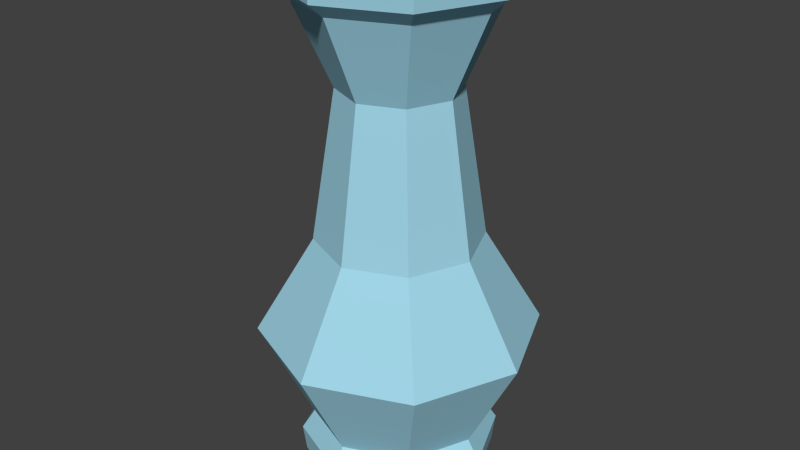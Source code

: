 # Source: Vase2.blend  (saved by Blender 2.76.0; exported with 4.5.12 LTS)
import bpy
from mathutils import Matrix  # noqa: F401  (used for matrix-valued properties, if any)

bpy.ops.wm.read_factory_settings(use_empty=True)
scene = bpy.context.scene
scene.name = 'Scene'

# ---- collections
col_collection_1 = bpy.data.collections.new('Collection 1'); scene.collection.children.link(col_collection_1)

# ---- materials (node trees are filled in below, after node groups)
mat_vase_001 = bpy.data.materials.new('Vase.001')
mat_vase_001.alpha_threshold = 0.0
mat_vase_001.roughness = 0.5

# ---- material node trees
mat_vase_001.use_nodes = True; mat_vase_001.node_tree.nodes.clear()
_N = mat_vase_001.node_tree.nodes; _L = mat_vase_001.node_tree.links
n0 = _N.new('ShaderNodeOutputMaterial'); n0.name = 'Material Output'; n0.location = (300, 300)
n1 = _N.new('ShaderNodeBsdfDiffuse'); n1.name = 'Diffuse BSDF'; n1.location = (10, 300)
n1.inputs[0].default_value = (0.3556, 0.6671, 0.8, 1.0)
_L.new(n1.outputs[0], n0.inputs[0])
n0.is_active_output = True

# ---- world
world_world = bpy.data.worlds.new('World'); scene.world = world_world
world_world.color = (0.05088, 0.05088, 0.05088)
world_world.use_sun_shadow = False
world_world.sun_shadow_jitter_overblur = 0.0
world_world.cycles.sampling_method = 'MANUAL'
world_world.cycles.sample_map_resolution = 256

# ---- meshes
me_cylinder_005 = bpy.data.meshes.new('Cylinder.005')
me_cylinder_005.from_pydata([(-2.575e-10, 0.05244, 0.02633), (-1.723e-09, 0.03524, 0.2346), (0.03708, 0.03708, 0.02633), (0.02492, 0.02492, 0.2346), (0.05244, -1.565e-09, 0.02633), (0.03524, -1.246e-09, 0.2346), (0.03708, -0.03708, 0.02633), (0.02492, -0.02492, 0.2346), (-4.842e-09, -0.05244, 0.02633), (-4.804e-09, -0.03524, 0.2346), (-0.03708, -0.03708, 0.02633), (-0.02492, -0.02492, 0.2346), (-0.05244, 1.353e-09, 0.02633), (-0.03524, 7.144e-10, 0.2346), (-0.03708, 0.03708, 0.02633), (-0.02492, 0.02492, 0.2346), (1.462e-10, 0.06018, 0.01442), (0.04255, 0.04255, 0.01442), (0.06018, -1.917e-09, 0.01442), (0.04255, -0.04255, 0.01442), (-5.115e-09, -0.06018, 0.01442), (-0.04255, -0.04255, 0.01442), (-0.06018, 1.431e-09, 0.01442), (-0.04255, 0.04255, 0.01442), (5.811e-11, 0.0581, -0.001702), (0.04108, 0.04108, -0.001702), (0.0581, -1.813e-09, -0.001702), (0.04108, -0.04108, -0.001702), (-5.021e-09, -0.0581, -0.001702), (-0.04108, -0.04108, -0.001702), (-0.0581, 1.42e-09, -0.001702), (-0.04108, 0.04108, -0.001702), (-2.823e-10, 0.08379, 0.08741), (0.05925, 0.05925, 0.08741), (0.08379, -3.279e-09, 0.08741), (0.05925, -0.05925, 0.08741), (-7.607e-09, -0.08379, 0.08741), (-0.05925, -0.05925, 0.08741), (-0.08379, 1.382e-09, 0.08741), (-0.05925, 0.05925, 0.08741), (-3.694e-09, 0.04938, 0.1449), (0.03492, 0.03492, 0.1449), (0.04938, -9.467e-10, 0.1449), (0.03492, -0.03492, 0.1449), (-8.011e-09, -0.04938, 0.1449), (-0.03492, -0.03492, 0.1449), (-0.04938, 1.801e-09, 0.1449), (-0.03492, 0.03492, 0.1449), (0.0406, 0.0406, 0.2847), (-1.257e-09, 0.05742, 0.2847), (0.05742, -2.009e-09, 0.2847), (0.0406, -0.0406, 0.2847), (-6.277e-09, -0.05742, 0.2847), (-0.0406, -0.0406, 0.2847), (-0.05742, 1.186e-09, 0.2847), (-0.0406, 0.0406, 0.2847), (0.04753, 0.04753, 0.2929), (-1.169e-09, 0.06722, 0.2929), (0.06722, -2.619e-09, 0.2929), (0.04753, -0.04753, 0.2929), (-7.045e-09, -0.06722, 0.2929), (-0.04753, -0.04753, 0.2929), (-0.06722, 1.12e-09, 0.2929), (-0.04753, 0.04753, 0.2929), (0.04849, 0.04849, 0.3043), (-1.137e-09, 0.06857, 0.3043), (0.06857, -2.691e-09, 0.3043), (0.04849, -0.04849, 0.3043), (-7.132e-09, -0.06857, 0.3043), (-0.04849, -0.04849, 0.3043), (-0.06857, 1.124e-09, 0.3043), (-0.04849, 0.04849, 0.3043), (0.04007, 0.04007, 0.3043), (-1.636e-09, 0.05667, 0.3043), (0.05667, -2.063e-09, 0.3043), (0.04007, -0.04007, 0.3043), (-6.591e-09, -0.05667, 0.3043), (-0.04007, -0.04007, 0.3043), (-0.05667, 1.09e-09, 0.3043), (-0.04007, 0.04007, 0.3043), (0.03842, 0.03842, 0.2934), (-1.668e-09, 0.05433, 0.2934), (0.05433, -1.939e-09, 0.2934), (0.03842, -0.03842, 0.2934), (-6.418e-09, -0.05433, 0.2934), (-0.03842, -0.03842, 0.2934), (-0.05433, 1.084e-09, 0.2934), (-0.03842, 0.03842, 0.2934), (0.01839, 0.01839, 0.2369), (-1.182e-09, 0.02601, 0.2369), (0.02601, -6.949e-10, 0.2369), (0.01839, -0.01839, 0.2369), (-3.456e-09, -0.02601, 0.2369), (-0.01839, -0.01839, 0.2369), (-0.02601, 7.524e-10, 0.2369), (-0.01839, 0.01839, 0.2369), (0.02387, 0.02387, 0.04536), (-8.548e-10, 0.03375, 0.04536), (0.03375, -1.48e-09, 0.04536), (0.02387, -0.02387, 0.04536), (-3.805e-09, -0.03375, 0.04536), (-0.02387, -0.02387, 0.04536), (-0.03375, 3.981e-10, 0.04536), (-0.02387, 0.02387, 0.04536)], [], [(40, 1, 3, 41), (41, 3, 5, 42), (42, 5, 7, 43), (43, 7, 9, 44), (44, 9, 11, 45), (45, 11, 13, 46), (9, 7, 51, 52), (47, 15, 1, 40), (46, 13, 15, 47), (2, 4, 18, 17), (18, 19, 27, 26), (8, 10, 21, 20), (14, 0, 16, 23), (0, 2, 17, 16), (4, 6, 19, 18), (10, 12, 22, 21), (6, 8, 20, 19), (12, 14, 23, 22), (24, 25, 26, 27, 28, 29, 30, 31), (16, 17, 25, 24), (23, 16, 24, 31), (21, 22, 30, 29), (19, 20, 28, 27), (17, 18, 26, 25), (22, 23, 31, 30), (20, 21, 29, 28), (12, 38, 39, 14), (14, 39, 32, 0), (10, 37, 38, 12), (8, 36, 37, 10), (6, 35, 36, 8), (4, 34, 35, 6), (2, 33, 34, 4), (0, 32, 33, 2), (38, 46, 47, 39), (39, 47, 40, 32), (37, 45, 46, 38), (36, 44, 45, 37), (35, 43, 44, 36), (34, 42, 43, 35), (33, 41, 42, 34), (32, 40, 41, 33), (48, 49, 57, 56), (15, 13, 54, 55), (5, 3, 48, 50), (11, 9, 52, 53), (1, 15, 55, 49), (3, 1, 49, 48), (7, 5, 50, 51), (13, 11, 53, 54), (63, 62, 70, 71), (49, 55, 63, 57), (54, 53, 61, 62), (52, 51, 59, 60), (50, 48, 56, 58), (55, 54, 62, 63), (53, 52, 60, 61), (51, 50, 58, 59), (66, 64, 72, 74), (61, 60, 68, 69), (59, 58, 66, 67), (56, 57, 65, 64), (57, 63, 71, 65), (62, 61, 69, 70), (60, 59, 67, 68), (58, 56, 64, 66), (73, 79, 87, 81), (71, 70, 78, 79), (69, 68, 76, 77), (67, 66, 74, 75), (64, 65, 73, 72), (65, 71, 79, 73), (70, 69, 77, 78), (68, 67, 75, 76), (83, 82, 90, 91), (78, 77, 85, 86), (76, 75, 83, 84), (74, 72, 80, 82), (79, 78, 86, 87), (77, 76, 84, 85), (75, 74, 82, 83), (72, 73, 81, 80), (95, 94, 102, 103), (80, 81, 89, 88), (81, 87, 95, 89), (86, 85, 93, 94), (84, 83, 91, 92), (82, 80, 88, 90), (87, 86, 94, 95), (85, 84, 92, 93), (96, 97, 103, 102, 101, 100, 99, 98), (93, 92, 100, 101), (91, 90, 98, 99), (88, 89, 97, 96), (89, 95, 103, 97), (94, 93, 101, 102), (92, 91, 99, 100), (90, 88, 96, 98)])
me_cylinder_005.materials.append(mat_vase_001)
me_cylinder_005.use_remesh_preserve_volume = False
me_cylinder_005.use_remesh_preserve_attributes = False
me_cylinder_005.use_mirror_vertex_groups = False
me_cylinder_005.update()

# ---- objects
ob_vase2 = bpy.data.objects.new('Vase2', me_cylinder_005)

# ---- transforms, parenting, visibility, modifiers, constraints
ob_vase2.location = (0.0, 0.0, 0.0)
ob_vase2.lineart.crease_threshold = 0.0

# ---- collection membership
col_collection_1.objects.link(ob_vase2)

# ---- scene / render settings (as saved in the file)
scene.frame_start = 1; scene.frame_end = 250; scene.frame_set(1)
scene.render.engine = 'CYCLES'
scene.render.resolution_percentage = 50
scene.render.dither_intensity = 0.0
scene.cycles.use_denoising = False
scene.cycles.samples = 10
scene.cycles.sampling_pattern = 'TABULATED_SOBOL'
scene.cycles.light_sampling_threshold = 0.0
scene.cycles.use_adaptive_sampling = False
scene.cycles.use_light_tree = False
scene.cycles.blur_glossy = 0.0
scene.cycles.pixel_filter_type = 'GAUSSIAN'
scene.cycles.sample_clamp_indirect = 0.0
scene.view_settings.view_transform = 'Standard'
bpy.context.view_layer.update()

# ---- added for rendering (the .blend has no active camera and no usable light): camera, sun
cam_auto = bpy.data.cameras.new('AutoCamera')
cam_auto.lens = 50.0
cam_auto.sensor_width = 36.0
cam_auto.clip_end = 1000.0
ob_auto_camera = bpy.data.objects.new('AutoCamera', cam_auto)
scene.collection.objects.link(ob_auto_camera)
ob_auto_camera.location = (0.358119, -0.429742, 0.437806)
ob_auto_camera.rotation_euler = (1.09748, -7.21219e-08, 0.694738)
scene.camera = ob_auto_camera
light_auto_sun = bpy.data.lights.new('AutoSun', 'SUN')
light_auto_sun.energy = 3.0
light_auto_sun.angle = 0.0523599
ob_auto_sun = bpy.data.objects.new('AutoSun', light_auto_sun)
scene.collection.objects.link(ob_auto_sun)
ob_auto_sun.rotation_euler = (0.872665, 0.174533, 0.523599)
bpy.context.view_layer.update()
